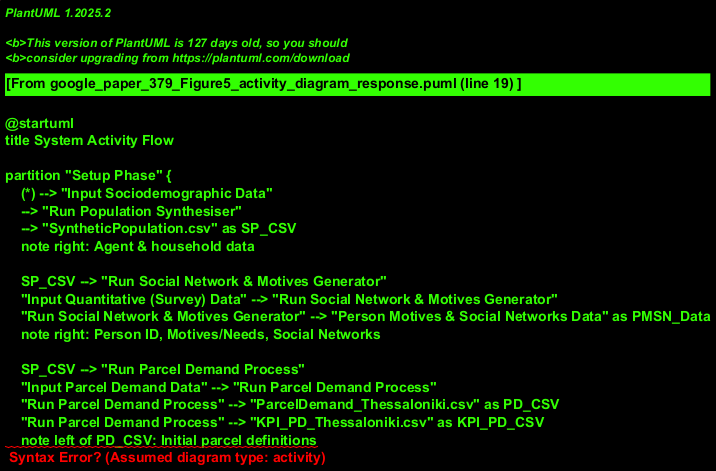

The diagram above was rendered by PlantUML. Its source (embedded in the PNG):
@startuml
title System Activity Flow

partition "Setup Phase" {
    (*) --> "Input Sociodemographic Data"
    --> "Run Population Synthesiser"
    --> "SyntheticPopulation.csv" as SP_CSV
    note right: Agent & household data

    SP_CSV --> "Run Social Network & Motives Generator"
    "Input Quantitative (Survey) Data" --> "Run Social Network & Motives Generator"
    "Run Social Network & Motives Generator" --> "Person Motives & Social Networks Data" as PMSN_Data
    note right: Person ID, Motives/Needs, Social Networks

    SP_CSV --> "Run Parcel Demand Process"
    "Input Parcel Demand Data" --> "Run Parcel Demand Process"
    "Run Parcel Demand Process" --> "ParcelDemand_Thessaloniki.csv" as PD_CSV
    "Run Parcel Demand Process" --> "KPI_PD_Thessaloniki.csv" as KPI_PD_CSV
    note left of PD_CSV: Initial parcel definitions
    note left of KPI_PD_CSV: Initial demand KPIs
}

partition "Execution Phase (Loop Until Day N)" {
    PMSN_Data --> DecisionMakingLoopStart
    PD_CSV --> DecisionMakingLoopStart
    note on link: Initial inputs for the first day

    DecisionMakingLoopStart --> "Decision Making & Opinion Diffusion"
    note left: Day n+1 starts here
    note right of "Decision Making & Opinion Diffusion"
        Inner Loop: Loop Until H.
        Processes individual decisions and opinions.
    end note
    "Decision Making & Opinion Diffusion" --> "humat_decision_making_(day_n).csv" as HDM_CSV
    "Decision Making & Opinion Diffusion" --> "Satisfaction Metrics" as SM_Data

    HDM_CSV --> "Run Parcel Market"
    "Input Network Data" --> "Run Parcel Market"

    "Run Parcel Market" --> fork_ParcelMarketOutput
    fork_ParcelMarketOutput --> "KPI_PM_Thessaloniki_(day_n).csv" as KPI_PM_CSV
    fork_ParcelMarketOutput --> "KPI_PS_Thessaloniki.json" as KPI_PS_JSON
    fork_ParcelMarketOutput --> "Parcel_PL_Thessaloniki_(day_n).csv" as PPL_CSV
    fork_ParcelMarketOutput --> "ParcelDemand_traditional_Thessaloniki_(day_n).csv" as PDT_CSV
    fork_ParcelMarketOutput --> end_fork_ParcelMarketOutput

    PDT_CSV --> "Run Parcel Scheduling"
    note on link: Or uses KPI_PS_JSON

    "Run Parcel Scheduling" --> IsDayNReached
    if "Day < N?" then
        --> [yes] DecisionMakingLoopStart
        note on link: Loop for next day (Day n+2)
    else
        --> [no] (*)
        note on link: Simulation Ends (Day N reached)
    endif
}
@enduml